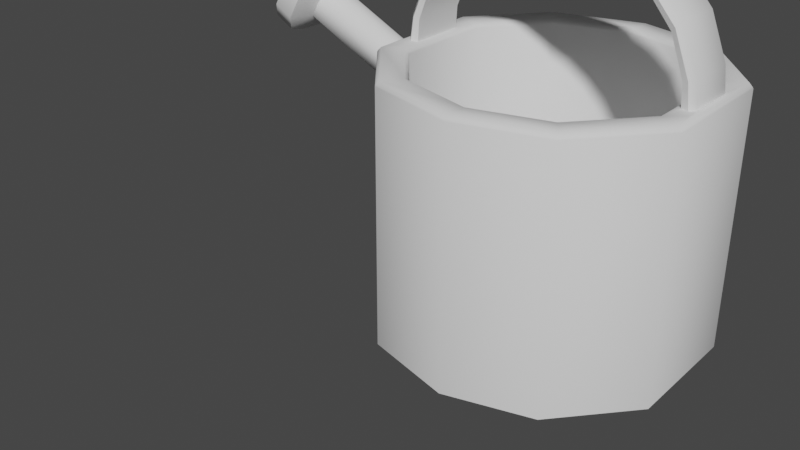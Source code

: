 # Source: WateringCan.blend  (saved by Blender 3.4.6; exported with 4.5.12 LTS)
import bpy
from mathutils import Matrix  # noqa: F401  (used for matrix-valued properties, if any)

bpy.ops.wm.read_factory_settings(use_empty=True)
scene = bpy.context.scene
scene.name = 'Scene'

# ---- collections
col_collection = bpy.data.collections.new('Collection'); scene.collection.children.link(col_collection)

# ---- node groups
ng_auto_smooth = bpy.data.node_groups.new('Auto Smooth', 'GeometryNodeTree')
_s = ng_auto_smooth.interface.new_socket(name='Geometry', in_out='OUTPUT', socket_type='NodeSocketGeometry')
_s = ng_auto_smooth.interface.new_socket(name='Geometry', in_out='INPUT', socket_type='NodeSocketGeometry')
_s = ng_auto_smooth.interface.new_socket(name='Angle', in_out='INPUT', socket_type='NodeSocketFloat')
_s.subtype = 'ANGLE'
_s.min_value = 0.0
_s.max_value = 3.142
ng_auto_smooth.is_modifier = True
_N = ng_auto_smooth.nodes; _L = ng_auto_smooth.links
n0 = _N.new('NodeGroupOutput'); n0.name = 'Group Output'; n0.location = (480, -100)
n1 = _N.new('NodeGroupInput'); n1.name = 'Group Input'; n1.location = (-420, -300)
n2 = _N.new('NodeGroupInput'); n2.name = 'Group Input.001'; n2.location = (-60, -100)
n3 = _N.new('GeometryNodeSetShadeSmooth'); n3.name = 'Set Shade Smooth'; n3.location = (120, -100)
n3.domain = 'EDGE'
n4 = _N.new('GeometryNodeSetShadeSmooth'); n4.name = 'Set Shade Smooth.001'; n4.location = (300, -100)
n5 = _N.new('GeometryNodeInputMeshEdgeAngle'); n5.name = 'Edge Angle'; n5.location = (-420, -220)
n6 = _N.new('GeometryNodeInputEdgeSmooth'); n6.name = 'Is Edge Smooth'; n6.location = (-60, -160)
n7 = _N.new('GeometryNodeInputShadeSmooth'); n7.name = 'Is Face Smooth'; n7.location = (-240, -340)
n8 = _N.new('FunctionNodeBooleanMath'); n8.name = 'Boolean Math'; n8.location = (-60, -220)
n9 = _N.new('FunctionNodeCompare'); n9.name = 'Compare'; n9.location = (-240, -180)
n9.operation = 'LESS_EQUAL'
_L.new(n5.outputs[0], n9.inputs[0])
_L.new(n4.outputs[0], n0.inputs[0])
_L.new(n1.outputs[1], n9.inputs[1])
_L.new(n9.outputs[0], n8.inputs[0])
_L.new(n7.outputs[0], n8.inputs[1])
_L.new(n2.outputs[0], n3.inputs[0])
_L.new(n6.outputs[0], n3.inputs[1])
_L.new(n3.outputs[0], n4.inputs[0])
_L.new(n8.outputs[0], n3.inputs[2])
n0.is_active_output = True

# ---- world
world_world = bpy.data.worlds.new('World'); scene.world = world_world
world_world.use_nodes = True; world_world.node_tree.nodes.clear()
_N = world_world.node_tree.nodes; _L = world_world.node_tree.links
n0 = _N.new('ShaderNodeOutputWorld'); n0.name = 'World Output'; n0.location = (300, 300)
n1 = _N.new('ShaderNodeBackground'); n1.name = 'Background'; n1.location = (10, 300)
n1.inputs[0].default_value = (0.05088, 0.05088, 0.05088, 1.0)
_L.new(n1.outputs[0], n0.inputs[0])
n0.is_active_output = True
world_world.color = (0.05088, 0.05088, 0.05088)
world_world.use_sun_shadow = False
world_world.sun_shadow_jitter_overblur = 0.0

# ---- meshes
me_cylinder = bpy.data.meshes.new('Cylinder')
me_cylinder.from_pydata([(0.0, 0.7364, -0.348), (0.0, -0.7364, -0.348), (-0.4257, -0.6211, -0.348), (-0.4257, 0.6211, -0.348), (-0.7428, -0.1605, 0.9186), (-0.6994, -0.2897, -0.348), (-0.7428, 0.1605, 0.9186), (-0.6994, 0.2897, -0.348), (-0.6556, 0.1605, 1.252), (-0.6556, -0.1605, 1.252), (-0.4351, 0.1605, 1.463), (-0.4351, -0.1605, 1.463), (-0.1446, 0.1605, 1.562), (-0.1446, -0.1605, 1.562), (0.0, 0.1605, 1.568), (0.0, -0.1605, 1.568), (-0.7355, -0.1605, 1.04), (-0.7355, 0.1605, 1.04), (-0.3006, 0.1605, 1.526), (-0.3006, -0.1605, 1.526), (-0.5562, -0.1605, 1.37), (-0.5562, 0.1605, 1.37), (0.0, 0.791, -0.6023), (0.0, 0.8987, -0.5397), (0.0, -0.8987, -0.5397), (0.0, -0.791, -0.6023), (-0.4633, -0.6655, -0.6023), (-0.5195, -0.7579, -0.5397), (-0.4633, 0.6655, -0.6023), (-0.5195, 0.7579, -0.5397), (-0.7496, -0.3329, -0.6023), (-0.7496, 0.3329, -0.6023), (1.308e-09, 0.7563, 0.9186), (0.0, 0.7364, 0.8938), (0.0, 0.7422, 0.9022), (0.0, -0.7364, 0.8938), (1.308e-09, -0.7563, 0.9186), (0.0, -0.7422, 0.9022), (-0.4257, -0.6211, 0.8938), (-0.4372, -0.6378, 0.9186), (-0.4291, -0.626, 0.9022), (-0.4372, 0.6378, 0.9186), (-0.4257, 0.6211, 0.8938), (-0.4291, 0.626, 0.9022), (0.0, 0.8987, 0.8938), (1.308e-09, 0.8789, 0.9186), (0.0, 0.8929, 0.9022), (1.308e-09, -0.8789, 0.9186), (0.0, -0.8987, 0.8938), (0.0, -0.8929, 0.9022), (-0.5081, -0.7412, 0.9186), (-0.5195, -0.7579, 0.8938), (-0.5162, -0.753, 0.9022), (-0.5195, 0.7579, 0.8938), (-0.5081, 0.7412, 0.9186), (-0.5162, 0.753, 0.9022), (-0.8338, 0.3481, 0.9186), (-0.8478, 0.352, 0.9022), (-0.8338, -0.3481, 0.9186), (-0.8478, -0.352, 0.9022), (-0.6994, 0.2897, 0.8938), (-0.7192, 0.2952, 0.9186), (-0.7052, 0.2913, 0.9022), (-0.6994, -0.2897, 0.8938), (-0.7192, -0.2952, 0.9186), (-0.7052, -0.2913, 0.9022), (-0.7828, -0.1707, 0.9186), (-0.8101, -0.1402, 0.9186), (-0.8153, -0.2148, 0.9186), (-0.8101, 0.1402, 0.9186), (-0.7828, 0.1707, 0.9186), (-0.8153, 0.2148, 0.9186), (-0.6769, 0.1694, 1.273), (-0.6965, 0.1402, 1.293), (-0.6965, -0.1402, 1.293), (-0.6769, -0.1694, 1.273), (-0.4443, 0.1694, 1.491), (-0.4528, 0.1402, 1.517), (-0.4528, -0.1402, 1.517), (-0.4443, -0.1694, 1.491), (-0.1558, 0.1402, 1.618), (-0.1506, 0.1697, 1.592), (-0.1558, -0.1402, 1.618), (-0.1506, -0.1697, 1.592), (0.0, 0.1698, 1.599), (0.0, 0.1402, 1.625), (0.0, -0.1402, 1.625), (0.0, -0.1698, 1.599), (-0.7667, -0.1699, 1.048), (-0.7926, -0.1402, 1.055), (-0.7926, 0.1402, 1.055), (-0.7667, 0.1699, 1.048), (-0.3084, 0.1696, 1.556), (-0.3153, 0.1402, 1.582), (-0.3084, -0.1696, 1.556), (-0.3153, -0.1402, 1.582), (-0.5712, -0.1692, 1.394), (-0.5857, -0.1402, 1.417), (-0.5857, 0.1402, 1.417), (-0.5712, 0.1692, 1.394), (0.4027, -0.6273, -0.348), (0.4027, 0.6273, -0.348), (0.7428, -0.1605, 0.9186), (0.6994, -0.2897, -0.348), (0.7428, 0.1605, 0.9186), (0.6994, 0.2897, -0.348), (0.6556, 0.1605, 1.252), (0.6556, -0.1605, 1.252), (0.4351, 0.1605, 1.463), (0.4351, -0.1605, 1.463), (0.1446, 0.1605, 1.562), (0.1446, -0.1605, 1.562), (0.7355, -0.1605, 1.04), (0.7355, 0.1605, 1.04), (0.3006, 0.1605, 1.526), (0.3006, -0.1605, 1.526), (0.5562, -0.1605, 1.37), (0.5562, 0.1605, 1.37), (0.4383, -0.6722, -0.6023), (0.4915, -0.7655, -0.5397), (0.4383, 0.6722, -0.6023), (0.4915, 0.7655, -0.5397), (0.7496, -0.3329, -0.6023), (0.8536, -0.3536, -0.5397), (0.7496, 0.3329, -0.6023), (0.8536, 0.3536, -0.5397), (0.4027, -0.6273, 0.8938), (0.4136, -0.6442, 0.9186), (0.4059, -0.6322, 0.9022), (0.4136, 0.6442, 0.9186), (0.4027, 0.6273, 0.8938), (0.4059, 0.6322, 0.9022), (0.4806, -0.7486, 0.9186), (0.4915, -0.7655, 0.8938), (0.4883, -0.7606, 0.9022), (0.4915, 0.7655, 0.8938), (0.4806, 0.7486, 0.9186), (0.4883, 0.7606, 0.9022), (0.8338, 0.3481, 0.9186), (0.8536, 0.3536, 0.8938), (0.8478, 0.352, 0.9022), (0.8338, -0.3481, 0.9186), (0.8536, -0.3536, 0.8938), (0.8478, -0.352, 0.9022), (0.6994, 0.2897, 0.8938), (0.7192, 0.2952, 0.9186), (0.7052, 0.2913, 0.9022), (0.6994, -0.2897, 0.8938), (0.7192, -0.2952, 0.9186), (0.7052, -0.2913, 0.9022), (0.7828, -0.1707, 0.9186), (0.8101, -0.1402, 0.9186), (0.8153, -0.2148, 0.9186), (0.8101, 0.1402, 0.9186), (0.7828, 0.1707, 0.9186), (0.8153, 0.2148, 0.9186), (0.6769, 0.1694, 1.273), (0.6965, 0.1402, 1.293), (0.6965, -0.1402, 1.293), (0.6769, -0.1694, 1.273), (0.4443, 0.1694, 1.491), (0.4528, 0.1402, 1.517), (0.4528, -0.1402, 1.517), (0.4443, -0.1694, 1.491), (0.1558, 0.1402, 1.618), (0.1506, 0.1697, 1.592), (0.1558, -0.1402, 1.618), (0.1506, -0.1697, 1.592), (0.7667, -0.1699, 1.048), (0.7926, -0.1402, 1.055), (0.7926, 0.1402, 1.055), (0.7667, 0.1699, 1.048), (0.3084, 0.1696, 1.556), (0.3153, 0.1402, 1.582), (0.3084, -0.1696, 1.556), (0.3153, -0.1402, 1.582), (0.5712, -0.1692, 1.394), (0.5857, -0.1402, 1.417), (0.5857, 0.1402, 1.417), (0.5712, 0.1692, 1.394), (-0.8536, -0.3536, -0.5397), (-0.8536, 0.3536, -0.5397), (-0.8536, 0.3536, 0.8938), (-0.8536, -0.3536, 0.8938), (-0.8495, -0.1436, 0.5601), (-0.8495, -0.04051, 0.4806), (-0.8536, -0.1325, 0.4547), (-0.8495, 0.04051, 0.4806), (-0.8495, 0.1436, 0.5601), (-0.8536, 0.1325, 0.4547), (-0.8495, 0.1436, 0.7057), (-0.8495, 0.04051, 0.7849), (-0.8536, 0.1844, 0.7986), (-0.8495, -0.04051, 0.7849), (-0.8495, -0.1436, 0.7057), (-0.8536, -0.1844, 0.7986), (-1.561, -0.03412, 0.8464), (-1.531, -0.121, 0.899), (-1.531, 0.121, 0.899), (-1.561, 0.03412, 0.8464), (-1.448, 0.03412, 1.046), (-1.478, 0.121, 0.9936), (-1.478, -0.121, 0.9936), (-1.448, -0.03412, 1.046), (-1.663, -0.06189, 0.7825), (-1.597, -0.2326, 0.8988), (-1.644, -0.1826, 0.8166), (-1.597, 0.2326, 0.8988), (-1.663, 0.06189, 0.7825), (-1.644, 0.1826, 0.8166), (-1.445, 0.06207, 1.166), (-1.511, 0.2326, 1.05), (-1.465, 0.1827, 1.132), (-1.511, -0.2326, 1.05), (-1.445, -0.06207, 1.166), (-1.465, -0.1827, 1.132), (-1.703, -0.2326, 0.959), (-1.769, -0.06229, 0.8425), (-1.75, -0.1827, 0.8766), (-1.769, 0.06229, 0.8425), (-1.703, 0.2326, 0.959), (-1.75, 0.1827, 0.8766), (-1.617, 0.2326, 1.111), (-1.551, 0.0617, 1.226), (-1.57, 0.1826, 1.193), (-1.551, -0.0617, 1.226), (-1.617, -0.2326, 1.111), (-1.57, -0.1826, 1.193), (-1.77, 3.725e-09, 0.9012), (-1.685, -0.1792, 1.05), (-1.75, -0.1292, 0.9358), (-1.685, 0.1792, 1.05), (-1.75, 0.1292, 0.9358), (-1.602, -2.98e-08, 1.197), (-1.621, 0.1289, 1.163), (-1.621, -0.1289, 1.163), (-1.531, -0.121, 0.899), (-1.561, -0.03412, 0.8464), (-1.572, -0.1173, 0.8493), (-1.561, 0.03412, 0.8464), (-1.531, 0.121, 0.899), (-1.572, 0.1173, 0.8493), (-1.478, 0.121, 0.9936), (-1.448, 0.03412, 1.046), (-1.456, 0.1131, 1.05), (-1.448, -0.03412, 1.046), (-1.478, -0.121, 0.9936), (-1.456, -0.1131, 1.05), (-0.8985, 0.1436, 0.7291), (-0.8962, 0.04051, 0.8072), (-0.8985, -0.1436, 0.7291), (-0.8962, -0.04051, 0.8072), (-0.9051, -0.04051, 0.5073), (-0.9027, -0.1436, 0.5856), (-0.9027, 0.1436, 0.5856), (-0.9051, 0.04051, 0.5073), (-0.9114, 0.121, 0.7237), (-0.9086, -0.03412, 0.7891), (-0.9164, -0.121, 0.6037), (-0.9191, 0.03412, 0.5381), (-0.9086, 0.03412, 0.7891), (-0.9114, -0.121, 0.7237), (-0.9191, -0.03412, 0.5381), (-0.9164, 0.121, 0.6037), (-1.685, 0.0, 1.05), (-1.622, -0.03901, 1.162), (-1.673, -0.03901, 1.072), (-1.673, -0.129, 1.072), (-1.63, -0.09561, 1.147), (-1.698, -0.1292, 1.028), (-1.698, -0.03901, 1.028), (-1.75, -0.03901, 0.9362), (-1.741, -0.09584, 0.9514), (-1.673, 0.03901, 1.072), (-1.622, 0.03901, 1.162), (-1.63, 0.09561, 1.147), (-1.673, 0.129, 1.072), (-1.75, 0.03901, 0.9362), (-1.698, 0.03901, 1.028), (-1.698, 0.1292, 1.028), (-1.741, 0.09584, 0.9514), (-1.48, -0.03901, 1.082), (-1.531, -0.03901, 0.9922), (-1.489, -0.09561, 1.067), (-1.531, -0.129, 0.9922), (-1.556, -0.1292, 0.9477), (-1.556, -0.03901, 0.9477), (-1.6, -0.09584, 0.8713), (-1.608, -0.03901, 0.8561), (-1.48, 0.03901, 1.082), (-1.531, 0.03901, 0.9922), (-1.531, 0.129, 0.9922), (-1.489, 0.09561, 1.067), (-1.556, 0.03901, 0.9477), (-1.608, 0.03901, 0.8561), (-1.6, 0.09584, 0.8713), (-1.556, 0.1292, 0.9477)], [], [(181, 182, 53, 29), (75, 9, 20, 96), (68, 67, 69, 71, 56, 58), (22, 25, 26, 30, 31, 28), (27, 51, 183, 180), (77, 78, 95, 93), (39, 64, 58, 50), (42, 60, 7, 3), (38, 35, 1, 2), (36, 39, 50, 47), (41, 32, 45, 54), (61, 41, 54, 56), (63, 38, 2, 5), (66, 4, 16, 88), (29, 53, 44, 23), (73, 74, 97, 98), (60, 63, 5, 7), (6, 4, 64, 61), (205, 213, 226, 216), (80, 82, 86, 85), (8, 72, 99, 21), (16, 17, 8, 9), (1, 0, 3, 7, 5, 2), (93, 95, 82, 80), (79, 11, 19, 94), (10, 76, 92, 18), (20, 21, 10, 11), (19, 18, 12, 13), (83, 13, 15, 87), (12, 81, 84, 14), (4, 6, 17, 16), (18, 92, 81, 12), (94, 19, 13, 83), (13, 12, 14, 15), (71, 70, 6, 61, 56), (6, 70, 91, 17), (4, 66, 68, 58, 64), (21, 99, 76, 10), (96, 20, 11, 79), (11, 10, 18, 19), (98, 97, 78, 77), (9, 8, 21, 20), (90, 89, 74, 73), (17, 91, 72, 8), (88, 16, 9, 75), (24, 27, 26, 25), (181, 29, 28, 31), (29, 23, 22, 28), (27, 180, 30, 26), (180, 181, 31, 30), (24, 48, 51, 27), (51, 48, 49, 52), (52, 49, 47, 50), (183, 51, 52, 59), (59, 52, 50, 58), (44, 53, 55, 46), (46, 55, 54, 45), (39, 36, 37, 40), (40, 37, 35, 38), (64, 39, 40, 65), (65, 40, 38, 63), (32, 41, 43, 34), (34, 43, 42, 33), (182, 183, 59, 57), (57, 59, 58, 56), (61, 64, 65, 62), (62, 65, 63, 60), (53, 182, 57, 55), (55, 57, 56, 54), (41, 61, 62, 43), (43, 62, 60, 42), (33, 42, 3, 0), (66, 67, 68), (69, 70, 71), (89, 67, 66, 88), (91, 70, 69, 90), (97, 74, 75, 96), (99, 72, 73, 98), (93, 80, 81, 92), (95, 78, 79, 94), (86, 82, 83, 87), (84, 81, 80, 85), (74, 89, 88, 75), (72, 91, 90, 73), (77, 93, 92, 76), (82, 95, 94, 83), (78, 97, 96, 79), (76, 99, 98, 77), (69, 67, 89, 90), (125, 121, 135, 139), (159, 176, 116, 107), (152, 141, 138, 155, 153, 151), (22, 120, 124, 122, 118, 25), (119, 123, 142, 133), (161, 173, 175, 162), (127, 132, 141, 148), (130, 101, 105, 144), (126, 100, 1, 35), (36, 47, 132, 127), (129, 136, 45, 32), (145, 138, 136, 129), (147, 103, 100, 126), (150, 168, 112, 102), (121, 23, 44, 135), (157, 178, 177, 158), (144, 105, 103, 147), (104, 145, 148, 102), (139, 142, 123, 125), (164, 85, 86, 166), (106, 117, 179, 156), (112, 107, 106, 113), (1, 100, 103, 105, 101, 0), (173, 164, 166, 175), (163, 174, 115, 109), (108, 114, 172, 160), (116, 109, 108, 117), (115, 111, 110, 114), (167, 87, 15, 111), (110, 14, 84, 165), (102, 112, 113, 104), (114, 110, 165, 172), (174, 167, 111, 115), (111, 15, 14, 110), (155, 138, 145, 104, 154), (104, 113, 171, 154), (102, 148, 141, 152, 150), (117, 108, 160, 179), (176, 163, 109, 116), (109, 115, 114, 108), (178, 161, 162, 177), (107, 116, 117, 106), (170, 157, 158, 169), (113, 106, 156, 171), (168, 159, 107, 112), (24, 25, 118, 119), (125, 124, 120, 121), (121, 120, 22, 23), (119, 118, 122, 123), (123, 122, 124, 125), (24, 119, 133, 48), (133, 134, 49, 48), (134, 132, 47, 49), (142, 143, 134, 133), (143, 141, 132, 134), (44, 46, 137, 135), (46, 45, 136, 137), (127, 128, 37, 36), (128, 126, 35, 37), (148, 149, 128, 127), (149, 147, 126, 128), (32, 34, 131, 129), (34, 33, 130, 131), (139, 140, 143, 142), (140, 138, 141, 143), (145, 146, 149, 148), (146, 144, 147, 149), (135, 137, 140, 139), (137, 136, 138, 140), (129, 131, 146, 145), (131, 130, 144, 146), (33, 0, 101, 130), (150, 152, 151), (153, 155, 154), (169, 168, 150, 151), (171, 170, 153, 154), (177, 176, 159, 158), (179, 178, 157, 156), (173, 172, 165, 164), (175, 174, 163, 162), (86, 87, 167, 166), (84, 85, 164, 165), (158, 159, 168, 169), (156, 157, 170, 171), (161, 160, 172, 173), (166, 167, 174, 175), (162, 163, 176, 177), (160, 161, 178, 179), (153, 170, 169, 151), (258, 261, 202, 197), (257, 260, 200, 203), (256, 263, 198, 201), (192, 191, 193, 195, 183, 182), (219, 217, 228), (195, 194, 184, 186, 180, 183), (186, 185, 187, 189, 181, 180), (189, 188, 190, 192, 182, 181), (245, 203, 200, 243, 210, 214), (214, 210, 223, 225), (239, 199, 196, 237, 204, 208), (222, 220, 231), (211, 207, 220, 222), (236, 197, 202, 246, 213, 205), (242, 201, 198, 240, 207, 211), (196, 197, 236, 238, 237), (216, 226, 229), (225, 223, 233), (276, 273, 290, 291), (184, 185, 186), (187, 188, 189), (190, 191, 192), (193, 194, 195), (198, 199, 239, 241, 240), (200, 201, 242, 244, 243), (202, 203, 245, 247, 246), (256, 201, 200, 260), (250, 194, 193, 251), (252, 185, 184, 253), (254, 188, 187, 255), (259, 262, 196, 199), (211, 222, 224, 212), (212, 224, 223, 210), (226, 213, 215, 227), (227, 215, 214, 225), (217, 204, 206, 218), (218, 206, 205, 216), (220, 207, 209, 221), (221, 209, 208, 219), (225, 233, 235, 227), (227, 235, 229, 226), (228, 217, 218, 230), (230, 218, 216, 229), (231, 220, 221, 232), (232, 221, 219, 228), (233, 223, 224, 234), (234, 224, 222, 231), (207, 240, 241, 209), (209, 241, 239, 208), (236, 205, 206, 238), (238, 206, 204, 237), (245, 214, 215, 247), (247, 215, 213, 246), (210, 243, 244, 212), (212, 244, 242, 211), (208, 204, 217, 219), (187, 185, 252, 255), (263, 254, 255, 259), (262, 252, 253, 258), (261, 250, 251, 257), (190, 248, 249, 191), (190, 188, 254, 248), (193, 191, 249, 251), (184, 194, 250, 253), (202, 261, 257, 203), (196, 262, 258, 197), (198, 263, 259, 199), (255, 252, 262, 259), (248, 256, 260, 249), (248, 254, 263, 256), (251, 249, 260, 257), (253, 250, 261, 258), (266, 267, 284, 282), (277, 278, 293, 294), (272, 269, 285, 287), (233, 264, 266, 265), (264, 229, 267, 266), (229, 235, 268, 267), (235, 233, 265, 268), (229, 264, 270, 269), (264, 228, 271, 270), (228, 230, 272, 271), (230, 229, 269, 272), (264, 233, 274, 273), (233, 234, 275, 274), (234, 231, 276, 275), (231, 264, 273, 276), (228, 264, 278, 277), (264, 231, 279, 278), (231, 232, 280, 279), (232, 228, 277, 280), (281, 282, 284, 283), (285, 286, 288, 287), (290, 289, 292, 291), (294, 293, 296, 295), (270, 271, 288, 286), (280, 277, 294, 295), (267, 268, 283, 284), (274, 275, 292, 289), (271, 272, 287, 288), (278, 279, 296, 293), (275, 276, 291, 292), (279, 280, 295, 296), (265, 266, 282, 281), (269, 270, 286, 285), (268, 265, 281, 283), (273, 274, 289, 290)])
me_cylinder.polygons.foreach_set('use_smooth', [True] * 285)
_uv = me_cylinder.uv_layers.new(name='UVMap')
_uv.uv.foreach_set('vector', [0.03209, 0.3164, 0.2502, 0.3415, 0.2479, 0.4198, 0.02531, 0.4096, 0.8017, 0.5986, 0.8077, 0.5973, 0.8085, 0.6284, 0.8027, 0.6297, 0.2724, 0.2562, 0.2713, 0.2688, 0.264, 0.3119, 0.261, 0.3238, 0.2551, 0.3423, 0.2727, 0.2361, 0.79, 0.2636, 0.79, 0.0002145, 0.8671, 0.02112, 0.9148, 0.07648, 0.9148, 0.1873, 0.8671, 0.2427, 0.06514, 0.09865, 0.2952, 0.1546, 0.2677, 0.235, 0.05152, 0.1926, 0.743, 0.6623, 0.7954, 0.6623, 0.7956, 0.691, 0.7435, 0.691, 0.3212, 0.1659, 0.2912, 0.2436, 0.2727, 0.2361, 0.3002, 0.1568, 0.3405, 0.4125, 0.3401, 0.3277, 0.5673, 0.3537, 0.5616, 0.4229, 0.3791, 0.1319, 0.4147, 0.0582, 0.6227, 0.1192, 0.601, 0.1931, 0.3663, 0.08952, 0.3212, 0.1659, 0.3002, 0.1568, 0.3495, 0.07234, 0.2739, 0.4206, 0.2729, 0.5001, 0.2538, 0.5001, 0.2528, 0.4199, 0.2741, 0.3414, 0.2739, 0.4206, 0.2528, 0.4199, 0.2551, 0.3423, 0.3559, 0.2128, 0.3791, 0.1319, 0.601, 0.1931, 0.5832, 0.2623, 0.8069, 0.524, 0.8153, 0.5262, 0.8103, 0.5512, 0.8035, 0.5507, 0.02531, 0.4096, 0.2479, 0.4198, 0.249, 0.5002, 0.02386, 0.5044, 0.7426, 0.5993, 0.7941, 0.5998, 0.795, 0.6308, 0.7425, 0.6308, 0.3401, 0.3277, 0.3559, 0.2128, 0.5832, 0.2623, 0.5673, 0.3537, 0.2749, 0.3173, 0.2865, 0.2619, 0.2955, 0.2395, 0.2741, 0.3414, 0.9253, 0.7048, 0.8984, 0.7038, 0.8872, 0.6743, 0.9378, 0.6729, 0.7434, 0.7219, 0.7962, 0.722, 0.7969, 0.7516, 0.743, 0.7516, 0.7288, 0.5969, 0.7348, 0.5982, 0.7347, 0.6298, 0.7289, 0.6287, 0.66, 0.556, 0.7262, 0.5499, 0.7288, 0.5969, 0.6629, 0.6006, 0.7817, 0.5092, 0.7817, 0.264, 0.8525, 0.2832, 0.8981, 0.3384, 0.8981, 0.4348, 0.8525, 0.49, 0.7435, 0.691, 0.7956, 0.691, 0.7962, 0.722, 0.7434, 0.7219, 0.8031, 0.661, 0.8091, 0.6595, 0.8097, 0.6899, 0.8034, 0.6905, 0.7293, 0.6599, 0.7353, 0.6612, 0.7357, 0.6906, 0.7294, 0.6902, 0.6639, 0.6308, 0.7289, 0.6287, 0.7293, 0.6599, 0.6643, 0.6612, 0.6646, 0.6909, 0.7294, 0.6902, 0.7294, 0.7226, 0.6647, 0.7228, 0.8039, 0.7221, 0.8103, 0.7224, 0.811, 0.7516, 0.8046, 0.7516, 0.7294, 0.7226, 0.7357, 0.7222, 0.7353, 0.7516, 0.7291, 0.7516, 0.6576, 0.5314, 0.7227, 0.5252, 0.7262, 0.5499, 0.66, 0.556, 0.7294, 0.6902, 0.7357, 0.6906, 0.7357, 0.7222, 0.7294, 0.7226, 0.8034, 0.6905, 0.8097, 0.6899, 0.8103, 0.7224, 0.8039, 0.7221, 0.6647, 0.7228, 0.7294, 0.7226, 0.7291, 0.7516, 0.6647, 0.7516, 0.261, 0.3238, 0.2677, 0.3176, 0.2749, 0.3173, 0.2741, 0.3414, 0.2551, 0.3423, 0.7227, 0.5252, 0.7306, 0.5235, 0.7329, 0.5496, 0.7262, 0.5499, 0.2837, 0.2673, 0.2767, 0.2645, 0.2724, 0.2562, 0.2727, 0.2361, 0.2912, 0.2436, 0.7289, 0.6287, 0.7347, 0.6298, 0.7353, 0.6612, 0.7293, 0.6599, 0.8027, 0.6297, 0.8085, 0.6284, 0.8091, 0.6595, 0.8031, 0.661, 0.6643, 0.6612, 0.7293, 0.6599, 0.7294, 0.6902, 0.6646, 0.6909, 0.7425, 0.6308, 0.795, 0.6308, 0.7954, 0.6623, 0.743, 0.6623, 0.6629, 0.6006, 0.7288, 0.5969, 0.7289, 0.6287, 0.6639, 0.6308, 0.7409, 0.5493, 0.7955, 0.5503, 0.7941, 0.5998, 0.7426, 0.5993, 0.7262, 0.5499, 0.7329, 0.5496, 0.7348, 0.5982, 0.7288, 0.5969, 0.8035, 0.5507, 0.8103, 0.5512, 0.8077, 0.5973, 0.8017, 0.5986, 0.07016, 0.0002143, 0.06514, 0.09865, 0.04216, 0.09687, 0.04656, 0.004523, 0.03209, 0.3164, 0.02531, 0.4096, 0.001357, 0.4078, 0.008482, 0.3172, 0.02531, 0.4096, 0.02386, 0.5044, 0.0002145, 0.5048, 0.001357, 0.4078, 0.06514, 0.09865, 0.05152, 0.1926, 0.02755, 0.1855, 0.04216, 0.09687, 0.05152, 0.1926, 0.03209, 0.3164, 0.008482, 0.3172, 0.02755, 0.1855, 0.07016, 0.0002143, 0.3448, 0.06845, 0.2952, 0.1546, 0.06514, 0.09865, 0.2952, 0.1546, 0.3448, 0.06845, 0.3463, 0.06965, 0.2968, 0.1553, 0.2968, 0.1553, 0.3463, 0.06965, 0.3495, 0.07234, 0.3002, 0.1568, 0.2677, 0.235, 0.2952, 0.1546, 0.2968, 0.1553, 0.2693, 0.2354, 0.2693, 0.2354, 0.2968, 0.1553, 0.3002, 0.1568, 0.2727, 0.2361, 0.249, 0.5002, 0.2479, 0.4198, 0.2495, 0.4198, 0.2505, 0.5002, 0.2505, 0.5002, 0.2495, 0.4198, 0.2528, 0.4199, 0.2538, 0.5001, 0.3736, 0.1299, 0.41, 0.05489, 0.4132, 0.05719, 0.3774, 0.1313, 0.3774, 0.1313, 0.4132, 0.05719, 0.4147, 0.0582, 0.3791, 0.1319, 0.3498, 0.2119, 0.3736, 0.1299, 0.3774, 0.1313, 0.354, 0.2125, 0.354, 0.2125, 0.3774, 0.1313, 0.3791, 0.1319, 0.3559, 0.2128, 0.3494, 0.4955, 0.3346, 0.4129, 0.3386, 0.4126, 0.3531, 0.4941, 0.3531, 0.4941, 0.3386, 0.4126, 0.3405, 0.4125, 0.3548, 0.4935, 0.2502, 0.3415, 0.2677, 0.235, 0.2693, 0.2354, 0.2518, 0.3418, 0.2518, 0.3418, 0.2693, 0.2354, 0.2727, 0.2361, 0.2551, 0.3423, 0.3339, 0.3269, 0.3498, 0.2119, 0.354, 0.2125, 0.3381, 0.3274, 0.3381, 0.3274, 0.354, 0.2125, 0.3559, 0.2128, 0.3401, 0.3277, 0.2479, 0.4198, 0.2502, 0.3415, 0.2518, 0.3418, 0.2495, 0.4198, 0.2495, 0.4198, 0.2518, 0.3418, 0.2551, 0.3423, 0.2528, 0.4199, 0.3346, 0.4129, 0.3339, 0.3269, 0.3381, 0.3274, 0.3386, 0.4126, 0.3386, 0.4126, 0.3381, 0.3274, 0.3401, 0.3277, 0.3405, 0.4125, 0.3548, 0.4935, 0.3405, 0.4125, 0.5616, 0.4229, 0.5601, 0.4936, 0.2767, 0.2645, 0.2713, 0.2688, 0.2724, 0.2562, 0.264, 0.3119, 0.2677, 0.3176, 0.261, 0.3238, 0.7955, 0.5503, 0.7983, 0.5223, 0.8069, 0.524, 0.8035, 0.5507, 0.7329, 0.5496, 0.7306, 0.5235, 0.7389, 0.522, 0.7409, 0.5493, 0.795, 0.6308, 0.7941, 0.5998, 0.8017, 0.5986, 0.8027, 0.6297, 0.7347, 0.6298, 0.7348, 0.5982, 0.7426, 0.5993, 0.7425, 0.6308, 0.7435, 0.691, 0.7434, 0.7219, 0.7357, 0.7222, 0.7357, 0.6906, 0.7956, 0.691, 0.7954, 0.6623, 0.8031, 0.661, 0.8034, 0.6905, 0.7969, 0.7516, 0.7962, 0.722, 0.8039, 0.7221, 0.8046, 0.7516, 0.7353, 0.7516, 0.7357, 0.7222, 0.7434, 0.7219, 0.743, 0.7516, 0.7941, 0.5998, 0.7955, 0.5503, 0.8035, 0.5507, 0.8017, 0.5986, 0.7348, 0.5982, 0.7329, 0.5496, 0.7409, 0.5493, 0.7426, 0.5993, 0.743, 0.6623, 0.7435, 0.691, 0.7357, 0.6906, 0.7353, 0.6612, 0.7962, 0.722, 0.7956, 0.691, 0.8034, 0.6905, 0.8039, 0.7221, 0.7954, 0.6623, 0.795, 0.6308, 0.8027, 0.6297, 0.8031, 0.661, 0.7353, 0.6612, 0.7347, 0.6298, 0.7425, 0.6308, 0.743, 0.6623, 0.7389, 0.522, 0.7983, 0.5223, 0.7955, 0.5503, 0.7409, 0.5493, 0.03792, 0.6855, 0.02782, 0.5912, 0.2492, 0.5755, 0.2515, 0.6576, 0.8017, 0.9046, 0.8027, 0.8735, 0.8085, 0.8748, 0.8077, 0.9059, 0.2743, 0.7447, 0.2747, 0.7657, 0.2564, 0.6568, 0.2626, 0.676, 0.2657, 0.6883, 0.2731, 0.7317, 0.79, 0.2636, 0.7171, 0.2438, 0.6652, 0.1873, 0.6652, 0.07648, 0.7171, 0.01999, 0.79, 0.0002145, 0.06625, 0.9053, 0.0547, 0.8072, 0.2696, 0.7667, 0.2992, 0.8513, 0.743, 0.8409, 0.7435, 0.8122, 0.7956, 0.8122, 0.7954, 0.8409, 0.324, 0.8398, 0.3042, 0.849, 0.2747, 0.7657, 0.2944, 0.7577, 0.3415, 0.5699, 0.5614, 0.5606, 0.567, 0.6324, 0.3399, 0.6586, 0.3813, 0.8576, 0.602, 0.7956, 0.6227, 0.8655, 0.4148, 0.9272, 0.3663, 0.9112, 0.3497, 0.9282, 0.3042, 0.849, 0.324, 0.8398, 0.2741, 0.5751, 0.254, 0.5753, 0.2538, 0.5001, 0.2729, 0.5001, 0.2767, 0.6576, 0.2564, 0.6568, 0.254, 0.5753, 0.2741, 0.5751, 0.3558, 0.7734, 0.583, 0.7234, 0.602, 0.7956, 0.3813, 0.8576, 0.8069, 0.9792, 0.8035, 0.9525, 0.8103, 0.952, 0.8153, 0.977, 0.02782, 0.5912, 0.02386, 0.5044, 0.249, 0.5002, 0.2492, 0.5755, 0.7426, 0.9039, 0.7425, 0.8724, 0.795, 0.8724, 0.7941, 0.9034, 0.3399, 0.6586, 0.567, 0.6324, 0.583, 0.7234, 0.3558, 0.7734, 0.2771, 0.6829, 0.2767, 0.6576, 0.2974, 0.765, 0.2884, 0.7413, 0.2515, 0.6576, 0.2696, 0.7667, 0.0547, 0.8072, 0.03792, 0.6855, 0.7434, 0.7812, 0.743, 0.7516, 0.7969, 0.7516, 0.7962, 0.7812, 0.7288, 0.9063, 0.7289, 0.8745, 0.7347, 0.8734, 0.7348, 0.905, 0.66, 0.9472, 0.6629, 0.9026, 0.7288, 0.9063, 0.7262, 0.9533, 0.7817, 0.5092, 0.7146, 0.491, 0.6652, 0.4348, 0.6652, 0.3384, 0.7146, 0.2822, 0.7817, 0.264, 0.7435, 0.8122, 0.7434, 0.7812, 0.7962, 0.7812, 0.7956, 0.8122, 0.8031, 0.8422, 0.8034, 0.8127, 0.8097, 0.8133, 0.8091, 0.8437, 0.7293, 0.8433, 0.7294, 0.813, 0.7357, 0.8126, 0.7353, 0.842, 0.6639, 0.8724, 0.6643, 0.842, 0.7293, 0.8433, 0.7289, 0.8745, 0.6646, 0.8123, 0.6647, 0.7804, 0.7294, 0.7806, 0.7294, 0.813, 0.8039, 0.7811, 0.8046, 0.7516, 0.811, 0.7516, 0.8103, 0.7808, 0.7294, 0.7806, 0.7291, 0.7516, 0.7353, 0.7516, 0.7357, 0.781, 0.6576, 0.9718, 0.66, 0.9472, 0.7262, 0.9533, 0.7227, 0.978, 0.7294, 0.813, 0.7294, 0.7806, 0.7357, 0.781, 0.7357, 0.8126, 0.8034, 0.8127, 0.8039, 0.7811, 0.8103, 0.7808, 0.8097, 0.8133, 0.6647, 0.7804, 0.6647, 0.7516, 0.7291, 0.7516, 0.7294, 0.7806, 0.2626, 0.676, 0.2564, 0.6568, 0.2767, 0.6576, 0.2771, 0.6829, 0.2695, 0.6824, 0.7227, 0.978, 0.7262, 0.9533, 0.7329, 0.9536, 0.7306, 0.9797, 0.286, 0.733, 0.2944, 0.7577, 0.2747, 0.7657, 0.2743, 0.7447, 0.2788, 0.7361, 0.7289, 0.8745, 0.7293, 0.8433, 0.7353, 0.842, 0.7347, 0.8734, 0.8027, 0.8735, 0.8031, 0.8422, 0.8091, 0.8437, 0.8085, 0.8748, 0.6643, 0.842, 0.6646, 0.8123, 0.7294, 0.813, 0.7293, 0.8433, 0.7425, 0.8724, 0.743, 0.8409, 0.7954, 0.8409, 0.795, 0.8724, 0.6629, 0.9026, 0.6639, 0.8724, 0.7289, 0.8745, 0.7288, 0.9063, 0.7409, 0.9539, 0.7426, 0.9039, 0.7941, 0.9034, 0.7955, 0.9529, 0.7262, 0.9533, 0.7288, 0.9063, 0.7348, 0.905, 0.7329, 0.9536, 0.8035, 0.9525, 0.8017, 0.9046, 0.8077, 0.9059, 0.8103, 0.952, 0.07082, 0.9998, 0.04544, 0.995, 0.04372, 0.9064, 0.06625, 0.9053, 0.03792, 0.6855, 0.01517, 0.6845, 0.006151, 0.5936, 0.02782, 0.5912, 0.02782, 0.5912, 0.006151, 0.5936, 0.0002145, 0.5048, 0.02386, 0.5044, 0.06625, 0.9053, 0.04372, 0.9064, 0.0311, 0.814, 0.0547, 0.8072, 0.0547, 0.8072, 0.0311, 0.814, 0.01517, 0.6845, 0.03792, 0.6855, 0.07082, 0.9998, 0.06625, 0.9053, 0.2992, 0.8513, 0.345, 0.9321, 0.2992, 0.8513, 0.3008, 0.8505, 0.3465, 0.9309, 0.345, 0.9321, 0.3008, 0.8505, 0.3042, 0.849, 0.3497, 0.9282, 0.3465, 0.9309, 0.2696, 0.7667, 0.2713, 0.7664, 0.3008, 0.8505, 0.2992, 0.8513, 0.2713, 0.7664, 0.2747, 0.7657, 0.3042, 0.849, 0.3008, 0.8505, 0.249, 0.5002, 0.2505, 0.5002, 0.2507, 0.5754, 0.2492, 0.5755, 0.2505, 0.5002, 0.2538, 0.5001, 0.254, 0.5753, 0.2507, 0.5754, 0.3758, 0.8597, 0.3795, 0.8583, 0.4133, 0.9282, 0.4102, 0.9305, 0.3795, 0.8583, 0.3813, 0.8576, 0.4148, 0.9272, 0.4133, 0.9282, 0.3497, 0.7744, 0.3539, 0.7737, 0.3795, 0.8583, 0.3758, 0.8597, 0.3539, 0.7737, 0.3558, 0.7734, 0.3813, 0.8576, 0.3795, 0.8583, 0.3494, 0.4916, 0.3531, 0.493, 0.3396, 0.5697, 0.3356, 0.5693, 0.3531, 0.493, 0.3548, 0.4935, 0.3415, 0.5699, 0.3396, 0.5697, 0.2515, 0.6576, 0.2531, 0.6573, 0.2713, 0.7664, 0.2696, 0.7667, 0.2531, 0.6573, 0.2564, 0.6568, 0.2747, 0.7657, 0.2713, 0.7664, 0.3338, 0.6593, 0.3379, 0.6588, 0.3539, 0.7737, 0.3497, 0.7744, 0.3379, 0.6588, 0.3399, 0.6586, 0.3558, 0.7734, 0.3539, 0.7737, 0.2492, 0.5755, 0.2507, 0.5754, 0.2531, 0.6573, 0.2515, 0.6576, 0.2507, 0.5754, 0.254, 0.5753, 0.2564, 0.6568, 0.2531, 0.6573, 0.3356, 0.5693, 0.3396, 0.5697, 0.3379, 0.6588, 0.3338, 0.6593, 0.3396, 0.5697, 0.3415, 0.5699, 0.3399, 0.6586, 0.3379, 0.6588, 0.3548, 0.4935, 0.5601, 0.4936, 0.5614, 0.5606, 0.3415, 0.5699, 0.2788, 0.7361, 0.2743, 0.7447, 0.2731, 0.7317, 0.2657, 0.6883, 0.2626, 0.676, 0.2695, 0.6824, 0.7955, 0.9529, 0.8035, 0.9525, 0.8069, 0.9792, 0.7983, 0.9809, 0.7329, 0.9536, 0.7409, 0.9539, 0.7389, 0.9812, 0.7306, 0.9797, 0.795, 0.8724, 0.8027, 0.8735, 0.8017, 0.9046, 0.7941, 0.9034, 0.7347, 0.8734, 0.7425, 0.8724, 0.7426, 0.9039, 0.7348, 0.905, 0.7435, 0.8122, 0.7357, 0.8126, 0.7357, 0.781, 0.7434, 0.7812, 0.7956, 0.8122, 0.8034, 0.8127, 0.8031, 0.8422, 0.7954, 0.8409, 0.7969, 0.7516, 0.8046, 0.7516, 0.8039, 0.7811, 0.7962, 0.7812, 0.7353, 0.7516, 0.743, 0.7516, 0.7434, 0.7812, 0.7357, 0.781, 0.7941, 0.9034, 0.8017, 0.9046, 0.8035, 0.9525, 0.7955, 0.9529, 0.7348, 0.905, 0.7426, 0.9039, 0.7409, 0.9539, 0.7329, 0.9536, 0.743, 0.8409, 0.7353, 0.842, 0.7357, 0.8126, 0.7435, 0.8122, 0.7962, 0.7812, 0.8039, 0.7811, 0.8034, 0.8127, 0.7956, 0.8122, 0.7954, 0.8409, 0.8031, 0.8422, 0.8027, 0.8735, 0.795, 0.8724, 0.7353, 0.842, 0.743, 0.8409, 0.7425, 0.8724, 0.7347, 0.8734, 0.7389, 0.9812, 0.7409, 0.9539, 0.7955, 0.9529, 0.7983, 0.9809, 0.8559, 0.6709, 0.8565, 0.6469, 0.983, 0.6354, 0.9864, 0.6535, 0.8585, 0.6238, 0.857, 0.6093, 0.9804, 0.6053, 0.981, 0.6173, 0.8515, 0.5869, 0.8443, 0.5627, 0.9826, 0.569, 0.9809, 0.5872, 0.2399, 0.3144, 0.2413, 0.2919, 0.2434, 0.2793, 0.2492, 0.2577, 0.2677, 0.235, 0.2502, 0.3415, 0.8428, 0.9406, 0.84, 0.9057, 0.8579, 0.9221, 0.2492, 0.2577, 0.2339, 0.2614, 0.2115, 0.2574, 0.1944, 0.256, 0.05152, 0.1926, 0.2677, 0.235, 0.1944, 0.256, 0.196, 0.2715, 0.1938, 0.2844, 0.1871, 0.2985, 0.03209, 0.3164, 0.05152, 0.1926, 0.1871, 0.2985, 0.2039, 0.3026, 0.2266, 0.306, 0.2399, 0.3144, 0.2502, 0.3415, 0.03209, 0.3164, 0.8873, 0.7412, 0.8873, 0.7413, 0.8862, 0.7552, 0.8862, 0.7552, 0.8642, 0.7554, 0.8664, 0.7369, 0.8664, 0.7369, 0.8642, 0.7554, 0.8366, 0.7599, 0.838, 0.7265, 0.9327, 0.7572, 0.9327, 0.7572, 0.9338, 0.7426, 0.9338, 0.7426, 0.9565, 0.7422, 0.9545, 0.7616, 0.929, 0.9871, 0.881, 0.9857, 0.9054, 0.9692, 0.8925, 0.7928, 0.9203, 0.7958, 0.9264, 0.8292, 0.8749, 0.8207, 0.9215, 0.7259, 0.9214, 0.7259, 0.9004, 0.7257, 0.9004, 0.7257, 0.8984, 0.7038, 0.9253, 0.7048, 0.8974, 0.7718, 0.8974, 0.7718, 0.9189, 0.7736, 0.919, 0.7736, 0.9203, 0.7958, 0.8925, 0.7928, 0.9338, 0.7426, 0.9214, 0.7259, 0.9215, 0.7259, 0.9357, 0.7317, 0.9338, 0.7426, 0.8726, 0.854, 0.9236, 0.8476, 0.8991, 0.8687, 0.969, 0.8988, 0.969, 0.9384, 0.9505, 0.9191, 0.9123, 0.9553, 0.9102, 0.929, 0.9211, 0.9379, 0.9198, 0.9453, 0.2115, 0.2574, 0.196, 0.2715, 0.1944, 0.256, 0.1938, 0.2844, 0.2039, 0.3026, 0.1871, 0.2985, 0.2266, 0.306, 0.2413, 0.2919, 0.2399, 0.3144, 0.2434, 0.2793, 0.2339, 0.2614, 0.2492, 0.2577, 0.9189, 0.7736, 0.9327, 0.7572, 0.9327, 0.7572, 0.9277, 0.7747, 0.919, 0.7736, 0.8862, 0.7552, 0.8974, 0.7718, 0.8974, 0.7718, 0.8846, 0.7654, 0.8862, 0.7552, 0.9004, 0.7257, 0.8873, 0.7413, 0.8873, 0.7412, 0.8923, 0.7252, 0.9004, 0.7257, 0.8515, 0.5869, 0.9809, 0.5872, 0.9804, 0.6053, 0.857, 0.6093, 0.8514, 0.6476, 0.8417, 0.6501, 0.844, 0.6254, 0.854, 0.6239, 0.8385, 0.5242, 0.827, 0.522, 0.8384, 0.4998, 0.8498, 0.5024, 0.8381, 0.5628, 0.827, 0.5614, 0.8244, 0.537, 0.8358, 0.5388, 0.8429, 0.5397, 0.8447, 0.5257, 0.9855, 0.5376, 0.9845, 0.5503, 0.8925, 0.7928, 0.8749, 0.8207, 0.8475, 0.7966, 0.8723, 0.7792, 0.8723, 0.7792, 0.8475, 0.7966, 0.8366, 0.7599, 0.8642, 0.7554, 0.8872, 0.6743, 0.8984, 0.7038, 0.8801, 0.7119, 0.8581, 0.6913, 0.8581, 0.6913, 0.8801, 0.7119, 0.8664, 0.7369, 0.838, 0.7265, 0.9922, 0.7332, 0.9565, 0.7422, 0.9477, 0.7174, 0.9712, 0.6925, 0.9712, 0.6925, 0.9477, 0.7174, 0.9253, 0.7048, 0.9378, 0.6729, 0.9264, 0.8292, 0.9203, 0.7958, 0.94, 0.7883, 0.9608, 0.8168, 0.9608, 0.8168, 0.94, 0.7883, 0.9545, 0.7616, 0.9922, 0.7777, 0.969, 0.8988, 0.9505, 0.9191, 0.939, 0.8787, 0.9547, 0.8604, 0.9547, 0.8604, 0.939, 0.8787, 0.8991, 0.8687, 0.9236, 0.8476, 0.8579, 0.9221, 0.84, 0.9057, 0.8479, 0.8708, 0.8649, 0.8848, 0.8649, 0.8848, 0.8479, 0.8708, 0.8726, 0.854, 0.8991, 0.8687, 0.9054, 0.9692, 0.881, 0.9857, 0.8553, 0.9728, 0.8697, 0.957, 0.8697, 0.957, 0.8553, 0.9728, 0.8428, 0.9406, 0.8579, 0.9221, 0.9505, 0.9191, 0.969, 0.9384, 0.9563, 0.9744, 0.941, 0.9581, 0.941, 0.9581, 0.9563, 0.9744, 0.929, 0.9871, 0.9054, 0.9692, 0.9203, 0.7958, 0.919, 0.7736, 0.9277, 0.7747, 0.94, 0.7883, 0.94, 0.7883, 0.9277, 0.7747, 0.9327, 0.7572, 0.9545, 0.7616, 0.9215, 0.7259, 0.9253, 0.7048, 0.9477, 0.7174, 0.9357, 0.7317, 0.9357, 0.7317, 0.9477, 0.7174, 0.9565, 0.7422, 0.9338, 0.7426, 0.8873, 0.7412, 0.8664, 0.7369, 0.8801, 0.7119, 0.8923, 0.7252, 0.8923, 0.7252, 0.8801, 0.7119, 0.8984, 0.7038, 0.9004, 0.7257, 0.8642, 0.7554, 0.8862, 0.7552, 0.8846, 0.7654, 0.8723, 0.7792, 0.8723, 0.7792, 0.8846, 0.7654, 0.8974, 0.7718, 0.8925, 0.7928, 0.9545, 0.7616, 0.9565, 0.7422, 0.9922, 0.7332, 0.9922, 0.7777, 0.8244, 0.537, 0.827, 0.522, 0.8385, 0.5242, 0.8358, 0.5388, 0.8443, 0.5627, 0.8381, 0.5628, 0.8358, 0.5388, 0.8429, 0.5397, 0.8447, 0.5257, 0.8385, 0.5242, 0.8498, 0.5024, 0.8543, 0.5062, 0.8565, 0.6469, 0.8514, 0.6476, 0.854, 0.6239, 0.8585, 0.6238, 0.8362, 0.587, 0.8465, 0.5874, 0.8532, 0.6098, 0.8428, 0.6102, 0.8362, 0.587, 0.827, 0.5614, 0.8381, 0.5628, 0.8465, 0.5874, 0.844, 0.6254, 0.8428, 0.6102, 0.8532, 0.6098, 0.854, 0.6239, 0.8391, 0.6785, 0.8417, 0.6501, 0.8514, 0.6476, 0.8499, 0.6744, 0.983, 0.6354, 0.8565, 0.6469, 0.8585, 0.6238, 0.981, 0.6173, 0.9855, 0.5376, 0.8447, 0.5257, 0.8543, 0.5062, 0.9864, 0.5171, 0.9826, 0.569, 0.8443, 0.5627, 0.8429, 0.5397, 0.9845, 0.5503, 0.8358, 0.5388, 0.8385, 0.5242, 0.8447, 0.5257, 0.8429, 0.5397, 0.8465, 0.5874, 0.8515, 0.5869, 0.857, 0.6093, 0.8532, 0.6098, 0.8465, 0.5874, 0.8381, 0.5628, 0.8443, 0.5627, 0.8515, 0.5869, 0.854, 0.6239, 0.8532, 0.6098, 0.857, 0.6093, 0.8585, 0.6238, 0.8499, 0.6744, 0.8514, 0.6476, 0.8565, 0.6469, 0.8559, 0.6709, 0.9093, 0.9098, 0.9078, 0.8827, 0.9187, 0.8931, 0.9181, 0.9007, 0.8691, 0.932, 0.8981, 0.9292, 0.889, 0.9393, 0.8818, 0.9381, 0.8697, 0.8918, 0.8932, 0.883, 0.8862, 0.896, 0.8793, 0.8973, 0.9505, 0.9191, 0.9038, 0.9198, 0.9093, 0.9098, 0.9386, 0.9082, 0.9038, 0.9198, 0.8991, 0.8687, 0.9078, 0.8827, 0.9093, 0.9098, 0.8991, 0.8687, 0.939, 0.8787, 0.9347, 0.8867, 0.9078, 0.8827, 0.939, 0.8787, 0.9505, 0.9191, 0.9386, 0.9082, 0.9347, 0.8867, 0.8991, 0.8687, 0.9038, 0.9198, 0.8968, 0.9109, 0.8932, 0.883, 0.9038, 0.9198, 0.8579, 0.9221, 0.8679, 0.9108, 0.8968, 0.9109, 0.8579, 0.9221, 0.8649, 0.8848, 0.8697, 0.8918, 0.8679, 0.9108, 0.8649, 0.8848, 0.8991, 0.8687, 0.8932, 0.883, 0.8697, 0.8918, 0.9038, 0.9198, 0.9505, 0.9191, 0.9395, 0.9302, 0.9102, 0.929, 0.9505, 0.9191, 0.941, 0.9581, 0.9367, 0.951, 0.9395, 0.9302, 0.941, 0.9581, 0.9054, 0.9692, 0.9123, 0.9553, 0.9367, 0.951, 0.9054, 0.9692, 0.9038, 0.9198, 0.9102, 0.929, 0.9123, 0.9553, 0.8579, 0.9221, 0.9038, 0.9198, 0.8981, 0.9292, 0.8691, 0.932, 0.9038, 0.9198, 0.9054, 0.9692, 0.898, 0.9559, 0.8981, 0.9292, 0.9054, 0.9692, 0.8697, 0.957, 0.8736, 0.9495, 0.898, 0.9559, 0.8697, 0.957, 0.8579, 0.9221, 0.8691, 0.932, 0.8736, 0.9495, 0.9261, 0.8993, 0.9181, 0.9007, 0.9187, 0.8931, 0.9244, 0.8951, 0.8862, 0.896, 0.8853, 0.9028, 0.8779, 0.9018, 0.8793, 0.8973, 0.9211, 0.9379, 0.9279, 0.939, 0.9264, 0.943, 0.9198, 0.9453, 0.8818, 0.9381, 0.889, 0.9393, 0.888, 0.9457, 0.882, 0.9428, 0.8968, 0.9109, 0.8679, 0.9108, 0.8779, 0.9018, 0.8853, 0.9028, 0.8736, 0.9495, 0.8691, 0.932, 0.8818, 0.9381, 0.882, 0.9428, 0.9078, 0.8827, 0.9347, 0.8867, 0.9244, 0.8951, 0.9187, 0.8931, 0.9395, 0.9302, 0.9367, 0.951, 0.9264, 0.943, 0.9279, 0.939, 0.8679, 0.9108, 0.8697, 0.8918, 0.8793, 0.8973, 0.8779, 0.9018, 0.8981, 0.9292, 0.898, 0.9559, 0.888, 0.9457, 0.889, 0.9393, 0.9367, 0.951, 0.9123, 0.9553, 0.9198, 0.9453, 0.9264, 0.943, 0.898, 0.9559, 0.8736, 0.9495, 0.882, 0.9428, 0.888, 0.9457, 0.9386, 0.9082, 0.9093, 0.9098, 0.9181, 0.9007, 0.9261, 0.8993, 0.8932, 0.883, 0.8968, 0.9109, 0.8853, 0.9028, 0.8862, 0.896, 0.9347, 0.8867, 0.9386, 0.9082, 0.9261, 0.8993, 0.9244, 0.8951, 0.9102, 0.929, 0.9395, 0.9302, 0.9279, 0.939, 0.9211, 0.9379])
me_cylinder.update()
arm_armature = bpy.data.armatures.new('Armature')  # bones are not reproduced

# ---- objects
ob_cylinder = bpy.data.objects.new('Cylinder', me_cylinder)
ob_armature = bpy.data.objects.new('Armature', arm_armature)

# ---- transforms, parenting, visibility, modifiers, constraints
ob_cylinder.parent = ob_armature
ob_cylinder.location = (0.0, 0.0, 0.605)
_vg = ob_cylinder.vertex_groups.new(name='Bone')
for _i, _w in zip([0, 1, 2, 3, 4, 5, 6, 7, 8, 9, 10, 11, 12, 13, 14, 15, 16, 17, 18, 19, 20, 21, 22, 23, 24, 25, 26, 27, 28, 29, 30, 31, 32, 33, 34, 35, 36, 37, 38, 39, 40, 41, 42, 43, 44, 45, 46, 47, 48, 49, 50, 51, 52, 53, 54, 55, 56, 57, 58, 59, 60, 61, 62, 63, 64, 65, 66, 67, 68, 69, 70, 71, 72, 73, 74, 75, 76, 77, 78, 79, 80, 81, 82, 83, 84, 85, 86, 87, 88, 89, 90, 91, 92, 93, 94, 95, 96, 97, 98, 99, 100, 101, 102, 103, 104, 105, 106, 107, 108, 109, 110, 111, 112, 113, 114, 115, 116, 117, 118, 119, 120, 121, 122, 123, 124, 125, 126, 127, 128, 129, 130, 131, 132, 133, 134, 135, 136, 137, 138, 139, 140, 141, 142, 143, 144, 145, 146, 147, 148, 149, 150, 151, 152, 153, 154, 155, 156, 157, 158, 159, 160, 161, 162, 163, 164, 165, 166, 167, 168, 169, 170, 171, 172, 173, 174, 175, 176, 177, 178, 179, 180, 181, 182, 183, 184, 185, 186, 187, 188, 189, 190, 191, 192, 193, 194, 195, 196, 197, 198, 199, 200, 201, 202, 203, 204, 205, 206, 207, 208, 209, 210, 211, 212, 213, 214, 215, 216, 217, 218, 219, 220, 221, 222, 223, 224, 225, 226, 227, 228, 229, 230, 231, 232, 233, 234, 235, 236, 237, 238, 239, 240, 241, 242, 243, 244, 245, 246, 247, 248, 249, 250, 251, 252, 253, 254, 255, 256, 257, 258, 259, 260, 261, 262, 263, 264, 265, 266, 267, 268, 269, 270, 271, 272, 273, 274, 275, 276, 277, 278, 279, 280, 281, 282, 283, 284, 285, 286, 287, 288, 289, 290, 291, 292, 293, 294, 295, 296], [1.0, 1.0, 1.0, 1.0, 1.0, 1.0, 1.0, 1.0, 1.0, 1.0, 1.0, 1.0, 1.0, 1.0, 1.0, 1.0, 1.0, 1.0, 1.0, 1.0, 1.0, 1.0, 1.0, 1.0, 1.0, 1.0, 1.0, 1.0, 1.0, 1.0, 1.0, 1.0, 1.0, 1.0, 1.0, 1.0, 1.0, 1.0, 1.0, 1.0, 1.0, 1.0, 1.0, 1.0, 1.0, 1.0, 1.0, 1.0, 1.0, 1.0, 1.0, 1.0, 1.0, 1.0, 1.0, 1.0, 1.0, 1.0, 1.0, 1.0, 1.0, 1.0, 1.0, 1.0, 1.0, 1.0, 1.0, 1.0, 1.0, 1.0, 1.0, 1.0, 1.0, 1.0, 1.0, 1.0, 1.0, 1.0, 1.0, 1.0, 1.0, 1.0, 1.0, 1.0, 1.0, 1.0, 1.0, 1.0, 1.0, 1.0, 1.0, 1.0, 1.0, 1.0, 1.0, 1.0, 1.0, 1.0, 1.0, 1.0, 1.0, 1.0, 1.0, 1.0, 1.0, 1.0, 1.0, 1.0, 1.0, 1.0, 1.0, 1.0, 1.0, 1.0, 1.0, 1.0, 1.0, 1.0, 1.0, 1.0, 1.0, 1.0, 1.0, 1.0, 1.0, 1.0, 1.0, 1.0, 1.0, 1.0, 1.0, 1.0, 1.0, 1.0, 1.0, 1.0, 1.0, 1.0, 1.0, 1.0, 1.0, 1.0, 1.0, 1.0, 1.0, 1.0, 1.0, 1.0, 1.0, 1.0, 1.0, 1.0, 1.0, 1.0, 1.0, 1.0, 1.0, 1.0, 1.0, 1.0, 1.0, 1.0, 1.0, 1.0, 1.0, 1.0, 1.0, 1.0, 1.0, 1.0, 1.0, 1.0, 1.0, 1.0, 1.0, 1.0, 1.0, 1.0, 1.0, 1.0, 1.0, 1.0, 1.0, 1.0, 1.0, 1.0, 1.0, 1.0, 1.0, 1.0, 1.0, 1.0, 1.0, 1.0, 1.0, 1.0, 1.0, 1.0, 1.0, 1.0, 1.0, 1.0, 1.0, 1.0, 1.0, 1.0, 1.0, 1.0, 1.0, 1.0, 1.0, 1.0, 1.0, 1.0, 1.0, 1.0, 1.0, 1.0, 1.0, 1.0, 1.0, 1.0, 1.0, 1.0, 1.0, 1.0, 1.0, 1.0, 1.0, 1.0, 1.0, 1.0, 1.0, 1.0, 1.0, 1.0, 1.0, 1.0, 1.0, 1.0, 1.0, 1.0, 1.0, 1.0, 1.0, 1.0, 1.0, 1.0, 1.0, 1.0, 1.0, 1.0, 1.0, 1.0, 1.0, 1.0, 1.0, 1.0, 1.0, 1.0, 1.0, 1.0, 1.0, 1.0, 1.0, 1.0, 1.0, 1.0, 1.0, 1.0, 1.0, 1.0, 1.0, 1.0, 1.0, 1.0, 1.0, 1.0, 1.0, 1.0, 1.0, 1.0, 1.0, 1.0, 1.0, 1.0, 1.0, 1.0, 1.0, 1.0, 1.0, 1.0, 1.0, 1.0, 1.0, 1.0, 1.0]): _vg.add([_i], _w, 'REPLACE')
_m = ob_cylinder.modifiers.new('Armature', 'ARMATURE')
_m.object = ob_armature
_m = ob_cylinder.modifiers.new('Auto Smooth', 'NODES')
_m.node_group = ng_auto_smooth
_gi = [s.identifier for s in ng_auto_smooth.interface.items_tree if s.item_type == 'SOCKET' and s.in_out == 'INPUT']
_m[_gi[1]] = 0.9879  # Angle
ob_armature.location = (0.0, 0.0, 0.0)

# ---- collection membership
col_collection.objects.link(ob_cylinder)
col_collection.objects.link(ob_armature)

# ---- scene / render settings (as saved in the file)
scene.frame_start = 1; scene.frame_end = 1; scene.frame_set(1)
scene.render.engine = 'BLENDER_EEVEE_NEXT'
scene.cycles.sampling_pattern = 'TABULATED_SOBOL'
scene.cycles.use_light_tree = False
scene.view_settings.view_transform = 'Filmic'
bpy.context.view_layer.update()

# ---- added for rendering (the .blend has no active camera and no usable light): camera, sun
cam_auto = bpy.data.cameras.new('AutoCamera')
cam_auto.lens = 50.0
cam_auto.sensor_width = 36.0
cam_auto.clip_end = 1000.0
ob_auto_camera = bpy.data.objects.new('AutoCamera', cam_auto)
scene.collection.objects.link(ob_auto_camera)
ob_auto_camera.location = (2.72639, -4.46895, 3.29461)
ob_auto_camera.rotation_euler = (1.09748, -7.21219e-08, 0.694738)
scene.camera = ob_auto_camera
light_auto_sun = bpy.data.lights.new('AutoSun', 'SUN')
light_auto_sun.energy = 3.0
light_auto_sun.angle = 0.0523599
ob_auto_sun = bpy.data.objects.new('AutoSun', light_auto_sun)
scene.collection.objects.link(ob_auto_sun)
ob_auto_sun.rotation_euler = (0.872665, 0.174533, 0.523599)
bpy.context.view_layer.update()
